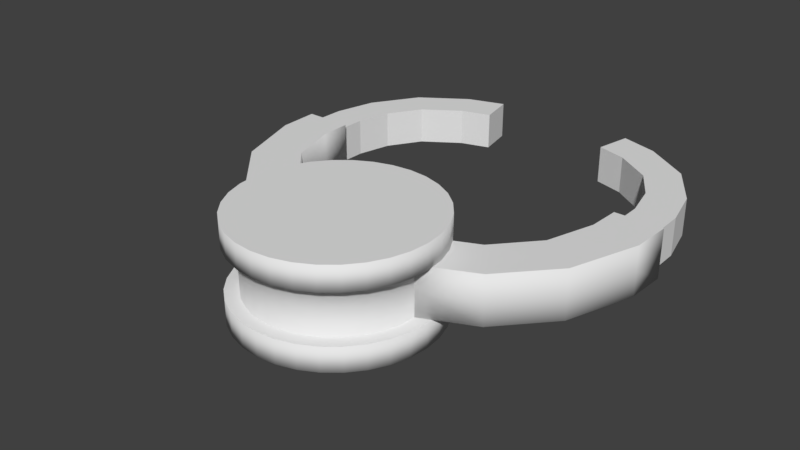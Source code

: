 # Source: claw.blend  (saved by Blender 2.77.0; exported with 4.5.12 LTS)
import bpy
from mathutils import Matrix  # noqa: F401  (used for matrix-valued properties, if any)

bpy.ops.wm.read_factory_settings(use_empty=True)
scene = bpy.context.scene
scene.name = 'Scene'

# ---- collections
col_collection_1 = bpy.data.collections.new('Collection 1'); scene.collection.children.link(col_collection_1)

# ---- world
world_world = bpy.data.worlds.new('World'); scene.world = world_world
world_world.color = (0.05088, 0.05088, 0.05088)
world_world.use_sun_shadow = False
world_world.sun_shadow_jitter_overblur = 0.0
world_world.cycles.sampling_method = 'MANUAL'

# ---- meshes
me_cylinder = bpy.data.meshes.new('Cylinder')
me_cylinder.from_pydata([(0.0, 1.0, -0.5), (0.0, 1.0, 0.5), (0.1951, 0.9808, -0.5), (0.1951, 0.9808, 0.5), (0.3827, 0.9239, -0.5), (0.3827, 0.9239, 0.5), (0.5556, 0.8315, -0.5), (0.5556, 0.8315, 0.5), (0.7071, 0.7071, -0.5), (0.7071, 0.7071, 0.5), (0.8315, 0.5556, -0.5), (0.8315, 0.5556, 0.5), (0.9239, 0.3827, -0.5), (0.9239, 0.3827, 0.5), (0.9808, 0.1951, -0.5), (0.9808, 0.1951, 0.5), (1.0, 7.55e-08, -0.5), (1.0, 7.55e-08, 0.5), (0.9808, -0.1951, -0.5), (0.9808, -0.1951, 0.5), (0.9239, -0.3827, -0.5), (0.9239, -0.3827, 0.5), (0.8315, -0.5556, -0.5), (0.8315, -0.5556, 0.5), (0.7071, -0.7071, -0.5), (0.7071, -0.7071, 0.5), (0.5556, -0.8315, -0.5), (0.5556, -0.8315, 0.5), (0.3827, -0.9239, -0.5), (0.3827, -0.9239, 0.5), (0.1951, -0.9808, -0.5), (0.1951, -0.9808, 0.5), (0.0, -1.0, -0.5), (0.0, -1.0, 0.5), (0.0, 2.85e-07, 0.5), (0.0, 2.999e-07, -0.5), (0.0, 1.0, 0.25), (0.1951, 0.9808, 0.25), (0.3827, 0.9239, 0.25), (0.5556, 0.8315, 0.25), (0.7071, 0.7071, 0.25), (0.8315, 0.5556, 0.25), (0.9239, 0.3827, 0.25), (0.9808, 0.1951, 0.25), (1.0, 7.55e-08, 0.25), (0.9808, -0.1951, 0.25), (0.9239, -0.3827, 0.25), (0.8315, -0.5556, 0.25), (0.7071, -0.7071, 0.25), (0.5556, -0.8315, 0.25), (0.3827, -0.9239, 0.25), (0.1951, -0.9808, 0.25), (0.0, -1.0, 0.25), (0.1951, 0.9808, -0.25), (0.3827, 0.9239, -0.25), (0.5556, 0.8315, -0.25), (0.7071, 0.7071, -0.25), (0.8315, 0.5556, -0.25), (0.9239, 0.3827, -0.25), (0.9808, 0.1951, -0.25), (1.0, 7.55e-08, -0.25), (0.9808, -0.1951, -0.25), (0.9239, -0.3827, -0.25), (0.8315, -0.5556, -0.25), (0.7071, -0.7071, -0.25), (0.5556, -0.8315, -0.25), (0.3827, -0.9239, -0.25), (0.1951, -0.9808, -0.25), (0.0, -1.0, -0.25), (0.0, 1.0, -0.25), (0.0, 0.8622, -0.25), (0.0, 0.8622, 0.0), (0.1681, 0.845, 0.25), (0.1681, 0.845, 0.0), (0.3297, 0.796, 0.25), (0.3297, 0.796, 0.0), (0.4786, 0.7163, 0.25), (0.4786, 0.7163, 0.0), (0.6092, 0.6092, 0.25), (0.6092, 0.6092, 0.0), (0.7163, 0.4786, 0.25), (0.7163, 0.4786, 0.0), (0.796, 0.3297, 0.25), (0.796, 0.3297, 0.0), (0.845, 0.1681, 0.25), (0.845, 0.1681, 0.0), (0.8615, 5.438e-08, 0.25), (0.8615, 5.438e-08, 0.0), (0.845, -0.1681, 0.25), (0.845, -0.1681, 0.0), (0.796, -0.3297, 0.25), (0.796, -0.3297, 0.0), (0.7163, -0.4786, 0.25), (0.7163, -0.4786, 0.0), (0.6092, -0.6092, 0.25), (0.6092, -0.6092, 0.0), (0.4786, -0.7163, 0.25), (0.4786, -0.7163, 0.0), (0.3297, -0.796, 0.25), (0.3297, -0.796, 0.0), (0.1681, -0.845, 0.25), (0.1681, -0.845, 0.0), (0.0, -0.8622, 0.25), (0.0, -0.8622, 0.0), (0.0, 0.8622, 0.25), (0.1681, 0.845, -0.25), (0.3297, 0.796, -0.25), (0.4786, 0.7163, -0.25), (0.6092, 0.6092, -0.25), (0.7163, 0.4786, -0.25), (0.796, 0.3297, -0.25), (0.845, 0.1681, -0.25), (0.8615, 5.438e-08, -0.25), (0.845, -0.1681, -0.25), (0.796, -0.3297, -0.25), (0.7163, -0.4786, -0.25), (0.6092, -0.6092, -0.25), (0.4786, -0.7163, -0.25), (0.3297, -0.796, -0.25), (0.1681, -0.845, -0.25), (0.0, -0.8622, -0.25), (0.7163, 0.4786, 0.25), (0.7163, 0.4786, 0.0), (0.796, 0.3297, 0.25), (0.796, 0.3297, 0.0), (0.845, 0.1681, 0.25), (0.845, 0.1681, 0.0), (0.8615, 5.438e-08, 0.25), (0.8615, 5.438e-08, 0.0), (0.7163, 0.4786, -0.25), (0.796, 0.3297, -0.25), (0.845, 0.1681, -0.25), (0.8615, 5.438e-08, -0.25), (1.092, 0.645, 0.25), (1.092, 0.645, 0.0), (1.217, 0.5315, 0.25), (1.603, 1.553, 0.0), (1.318, 0.3958, 0.25), (1.603, 1.553, 0.25), (1.39, 0.2431, 0.25), (1.39, 0.2431, 0.0), (1.092, 0.645, -0.25), (1.217, 0.5315, -0.25), (1.318, 0.3958, -0.25), (1.39, 0.2431, -0.25), (1.45, 1.05, 0.25), (1.45, 1.05, 0.0), (1.604, 0.9805, 0.25), (1.741, 0.8822, 0.25), (1.857, 0.7591, 0.25), (1.857, 0.7591, 0.0), (1.45, 1.05, -0.25), (1.604, 0.9805, -0.25), (1.741, 0.8822, -0.25), (1.857, 0.7591, -0.25), (1.772, 1.559, 0.25), (1.939, 1.532, 0.25), (2.097, 1.472, 0.25), (2.097, 1.472, 0.0), (1.603, 1.553, -0.25), (1.772, 1.559, -0.25), (1.939, 1.532, -0.25), (2.097, 1.472, -0.25), (1.67, 2.177, -4.463e-09), (1.794, 2.199, 0.1916), (1.919, 2.22, -0.1916), (1.794, 2.199, -0.1916), (1.919, 2.22, 0.1916), (1.67, 2.177, -0.1916), (1.67, 2.177, 0.1916), (2.043, 2.242, -0.1916), (2.043, 2.242, -4.463e-09), (2.043, 2.242, 0.1916), (1.616, 1.886, 0.0), (2.051, 1.886, 0.1916), (2.051, 1.886, 0.0), (2.051, 1.886, -0.1916), (1.946, 1.886, -0.25), (1.673, 1.886, 0.1916), (1.779, 1.886, 0.25), (1.673, 1.886, -0.1916), (1.926, 1.886, 0.1916), (1.798, 1.886, -0.1916), (1.779, 1.886, -0.25), (1.926, 1.886, -0.1916), (1.946, 1.886, 0.25), (1.798, 1.886, 0.1916), (1.616, 1.886, -0.25), (2.109, 1.886, 0.25), (1.616, 1.886, 0.25), (2.109, 1.886, -0.25), (2.109, 1.886, 0.0), (1.673, 1.886, 0.0), (1.584, 2.531, 1.112e-09), (1.7, 2.577, 0.1916), (1.819, 2.623, -0.1916), (1.7, 2.577, -0.1916), (1.819, 2.623, 0.1916), (1.584, 2.531, -0.1916), (1.584, 2.531, 0.1916), (1.936, 2.668, -0.1916), (1.936, 2.668, 1.112e-09), (1.936, 2.668, 0.1916), (1.946, 1.886, -8.047e-07), (1.779, 1.886, -9.239e-07), (1.926, 1.886, 0.0), (1.798, 1.886, 0.0), (1.373, 2.87, 9.923e-10), (1.46, 2.96, 0.1916), (1.549, 3.051, -0.1916), (1.46, 2.96, -0.1916), (1.549, 3.051, 0.1916), (1.373, 2.87, -0.1916), (1.373, 2.87, 0.1916), (1.636, 3.141, -0.1916), (1.636, 3.141, 9.923e-10), (1.636, 3.141, 0.1916), (1.002, 3.121, 9.335e-10), (1.054, 3.234, 0.1916), (1.108, 3.35, -0.1916), (1.054, 3.234, -0.1916), (1.108, 3.35, 0.1916), (1.002, 3.121, -0.1916), (1.002, 3.121, 0.1916), (1.16, 3.464, -0.1916), (1.16, 3.464, 9.335e-10), (1.16, 3.464, 0.1916), (0.697, 3.213, 9.368e-10), (0.7219, 3.336, 0.1916), (0.7473, 3.461, -0.1916), (0.7219, 3.336, -0.1916), (0.7473, 3.461, 0.1916), (0.697, 3.213, -0.1916), (0.697, 3.213, 0.1916), (0.7722, 3.584, -0.1916), (0.7722, 3.584, 9.368e-10), (0.7722, 3.584, 0.1916), (0.7219, 3.336, -4.47e-08), (0.7473, 3.461, -4.47e-08)], [], [(36, 1, 3, 37), (37, 3, 5, 38), (38, 5, 7, 39), (39, 7, 9, 40), (40, 9, 11, 41), (41, 11, 13, 42), (42, 13, 15, 43), (43, 15, 17, 44), (44, 17, 19, 45), (45, 19, 21, 46), (46, 21, 23, 47), (47, 23, 25, 48), (48, 25, 27, 49), (49, 27, 29, 50), (50, 29, 31, 51), (51, 31, 33, 52), (23, 21, 34), (5, 3, 34), (15, 13, 34), (33, 31, 34), (7, 5, 34), (25, 23, 34), (17, 15, 34), (9, 7, 34), (27, 25, 34), (19, 17, 34), (11, 9, 34), (29, 27, 34), (3, 1, 34), (21, 19, 34), (13, 11, 34), (31, 29, 34), (12, 14, 35), (30, 32, 35), (4, 6, 35), (22, 24, 35), (14, 16, 35), (6, 8, 35), (24, 26, 35), (16, 18, 35), (8, 10, 35), (26, 28, 35), (0, 2, 35), (18, 20, 35), (10, 12, 35), (28, 30, 35), (2, 4, 35), (20, 22, 35), (53, 69, 70, 105), (45, 46, 90, 88), (66, 65, 117, 118), (46, 47, 92, 90), (65, 64, 116, 117), (47, 48, 94, 92), (64, 63, 115, 116), (48, 49, 96, 94), (63, 62, 114, 115), (49, 50, 98, 96), (62, 61, 113, 114), (36, 37, 72, 104), (50, 51, 100, 98), (61, 60, 112, 113), (37, 38, 74, 72), (51, 52, 102, 100), (60, 59, 111, 112), (38, 39, 76, 74), (59, 58, 110, 111), (39, 40, 78, 76), (58, 57, 109, 110), (40, 41, 80, 78), (57, 56, 108, 109), (41, 42, 82, 80), (56, 55, 107, 108), (42, 43, 84, 82), (55, 54, 106, 107), (43, 44, 86, 84), (68, 67, 119, 120), (54, 53, 105, 106), (44, 45, 88, 86), (67, 66, 118, 119), (0, 69, 53, 2), (2, 53, 54, 4), (4, 54, 55, 6), (6, 55, 56, 8), (8, 56, 57, 10), (10, 57, 58, 12), (12, 58, 59, 14), (14, 59, 60, 16), (16, 60, 61, 18), (18, 61, 62, 20), (20, 62, 63, 22), (22, 63, 64, 24), (24, 64, 65, 26), (26, 65, 66, 28), (28, 66, 67, 30), (30, 67, 68, 32), (119, 101, 103, 120), (118, 99, 101, 119), (117, 97, 99, 118), (116, 95, 97, 117), (115, 93, 95, 116), (114, 91, 93, 115), (113, 89, 91, 114), (112, 87, 89, 113), (111, 85, 87, 112), (110, 83, 85, 111), (109, 81, 83, 110), (108, 79, 81, 109), (107, 77, 79, 108), (106, 75, 77, 107), (105, 73, 75, 106), (70, 71, 73, 105), (101, 100, 102, 103), (99, 98, 100, 101), (97, 96, 98, 99), (95, 94, 96, 97), (93, 92, 94, 95), (91, 90, 92, 93), (89, 88, 90, 91), (87, 86, 88, 89), (85, 84, 86, 87), (83, 82, 84, 85), (81, 80, 82, 83), (79, 78, 80, 81), (77, 76, 78, 79), (75, 74, 76, 77), (73, 72, 74, 75), (71, 104, 72, 73), (131, 132, 128, 126), (130, 131, 126, 124), (129, 130, 124, 122), (126, 128, 127, 125), (124, 126, 125, 123), (122, 124, 123, 121), (134, 133, 145, 146), (141, 134, 146, 151), (139, 140, 150, 149), (140, 144, 154, 150), (144, 143, 153, 154), (133, 135, 147, 145), (131, 130, 142, 143), (121, 123, 135, 133), (132, 131, 143, 144), (128, 132, 144, 140), (127, 128, 140, 139), (129, 122, 134, 141), (122, 121, 133, 134), (125, 127, 139, 137), (130, 129, 141, 142), (123, 125, 137, 135), (146, 145, 138, 136), (151, 146, 136, 159), (149, 150, 158, 157), (150, 154, 162, 158), (154, 153, 161, 162), (145, 147, 155, 138), (137, 139, 149, 148), (142, 141, 151, 152), (135, 137, 148, 147), (143, 142, 152, 153), (148, 149, 157, 156), (152, 151, 159, 160), (147, 148, 156, 155), (153, 152, 160, 161), (176, 170, 171, 175), (174, 172, 167, 181), (186, 164, 169, 178), (181, 167, 164, 186), (184, 165, 170, 176), (192, 163, 168, 180), (180, 168, 166, 182), (178, 169, 163, 192), (182, 166, 165, 184), (175, 171, 172, 174), (161, 160, 183, 177), (155, 156, 185, 179), (160, 159, 187, 183), (156, 157, 188, 185), (138, 155, 179, 189), (162, 161, 177, 190), (158, 162, 190, 191), (157, 158, 191, 188), (159, 136, 173, 187), (136, 138, 189, 173), (167, 197, 194, 164), (163, 193, 198, 168), (165, 195, 200, 170), (171, 201, 202, 172), (166, 196, 195, 165), (164, 194, 199, 169), (172, 202, 197, 167), (170, 200, 201, 171), (168, 198, 196, 166), (169, 199, 193, 163), (183, 187, 173, 204), (182, 206, 192, 180), (179, 185, 203, 204), (177, 203, 191, 190), (204, 203, 177, 183), (204, 173, 189, 179), (191, 203, 185, 188), (192, 206, 186, 178), (205, 184, 176, 175), (181, 205, 175, 174), (206, 182, 184, 205), (186, 206, 205, 181), (198, 193, 207, 212), (196, 198, 212, 210), (193, 199, 213, 207), (199, 194, 208, 213), (194, 197, 211, 208), (200, 195, 209, 214), (201, 200, 214, 215), (195, 196, 210, 209), (197, 202, 216, 211), (202, 201, 215, 216), (212, 207, 217, 222), (210, 212, 222, 220), (207, 213, 223, 217), (213, 208, 218, 223), (208, 211, 221, 218), (214, 209, 219, 224), (215, 214, 224, 225), (209, 210, 220, 219), (211, 216, 226, 221), (216, 215, 225, 226), (224, 219, 229, 234), (225, 224, 234, 235), (219, 220, 230, 229), (221, 226, 236, 231), (226, 225, 235, 236), (222, 217, 227, 232), (220, 222, 232, 230), (217, 223, 233, 227), (223, 218, 228, 233), (218, 221, 231, 228), (227, 233, 228, 237), (229, 238, 235, 234), (230, 237, 238, 229), (235, 238, 231, 236), (238, 237, 228, 231), (237, 230, 232, 227)])
me_cylinder.polygons.foreach_set('use_smooth', [1, 1, 1, 1, 1, 1, 1, 1, 1, 1, 1, 1, 1, 1, 1, 1, 0, 0, 0, 0, 0, 0, 0, 0, 0, 0, 0, 0, 0, 0, 0, 0, 0, 0, 0, 0, 0, 0, 0, 0, 0, 0, 0, 0, 0, 0, 0, 0, 0, 0, 0, 0, 0, 0, 0, 0, 0, 0, 0, 0, 0, 0, 0, 0, 0, 0, 0, 0, 0, 0, 0, 0, 0, 0, 0, 0, 0, 0, 0, 0, 1, 1, 1, 1, 1, 1, 1, 1, 1, 1, 1, 1, 1, 1, 1, 1, 1, 1, 1, 1, 1, 1, 1, 1, 1, 1, 1, 1, 1, 1, 1, 1, 1, 1, 1, 1, 1, 1, 1, 1, 1, 1, 1, 1, 1, 1, 1, 1, 0, 0, 0, 0, 0, 0, 1, 1, 1, 1, 0, 0, 0, 0, 0, 1, 1, 1, 1, 0, 0, 0, 1, 1, 1, 1, 0, 0, 0, 0, 0, 0, 0, 0, 0, 0, 0, 0, 0, 0, 0, 0, 0, 0, 0, 0, 0, 0, 0, 0, 0, 0, 1, 1, 1, 1, 0, 0, 0, 0, 0, 0, 0, 0, 0, 0, 0, 0, 0, 0, 0, 0, 0, 0, 0, 0, 0, 0, 0, 0, 0, 0, 0, 0, 0, 0, 0, 0, 0, 0, 0, 0, 0, 0, 0, 0, 0, 0, 0, 0, 0, 0, 0, 0, 0, 0, 0, 0, 0, 0, 0, 0, 0, 0])
me_cylinder.use_remesh_preserve_volume = False
me_cylinder.use_remesh_preserve_attributes = False
me_cylinder.use_mirror_vertex_groups = False
me_cylinder.update()
arm_armature = bpy.data.armatures.new('Armature')  # bones are not reproduced

# ---- objects
ob_armature = bpy.data.objects.new('Armature', arm_armature)
ob_claw = bpy.data.objects.new('claw', me_cylinder)

# ---- transforms, parenting, visibility, modifiers, constraints
ob_armature.location = (0.0, 0.0, 0.0)
ob_armature.show_in_front = True
ob_armature.lineart.crease_threshold = 0.0
ob_claw.parent = ob_armature
ob_claw.location = (0.0, 0.0, 0.0)
ob_claw.lineart.crease_threshold = 0.0
_vg = ob_claw.vertex_groups.new(name='root')
_vg.add([0, 1, 2, 3, 4, 5, 6, 7, 8, 9, 10, 11, 12, 13, 14, 15, 16, 17, 18, 19, 20, 21, 22, 23, 24, 25, 26, 27, 28, 29, 30, 31, 32, 33, 34, 35, 36, 37, 38, 39, 40, 41, 42, 43, 44, 45, 46, 47, 48, 49, 50, 51, 52, 53, 54, 55, 56, 57, 58, 59, 60, 61, 62, 63, 64, 65, 66, 67, 68, 69, 70, 71, 72, 73, 74, 75, 76, 77, 78, 79, 80, 81, 82, 83, 84, 85, 86, 87, 88, 89, 90, 91, 92, 93, 94, 95, 96, 97, 98, 99, 100, 101, 102, 103, 104, 105, 106, 107, 108, 109, 110, 111, 112, 113, 114, 115, 116, 117, 118, 119, 120], 1.0, 'REPLACE')
_vg = ob_claw.vertex_groups.new(name='claw.L')
_vg.add([121, 122, 123, 124, 125, 126, 127, 128, 129, 130, 131, 132, 133, 134, 135, 136, 137, 138, 139, 140, 141, 142, 143, 144, 145, 146, 147, 148, 149, 150, 151, 152, 153, 154, 155, 156, 157, 158, 159, 160, 161, 162, 173, 177, 179, 183, 185, 187, 188, 189, 190, 191, 203, 204], 1.0, 'REPLACE')
_vg = ob_claw.vertex_groups.new(name='claw.R')
_vg = ob_claw.vertex_groups.new(name='end.L')
_vg.add([163, 164, 165, 166, 167, 168, 169, 170, 171, 172, 174, 175, 176, 178, 180, 181, 182, 184, 186, 192, 193, 194, 195, 196, 197, 198, 199, 200, 201, 202, 205, 206, 207, 208, 209, 210, 211, 212, 213, 214, 215, 216, 217, 218, 219, 220, 221, 222, 223, 224, 225, 226, 227, 228, 229, 230, 231, 232, 233, 234, 235, 236, 237, 238], 1.0, 'REPLACE')
_vg = ob_claw.vertex_groups.new(name='end.R')
_m = ob_claw.modifiers.new('Mirror', 'MIRROR')
_m.use_clip = True
_m = ob_claw.modifiers.new('Armature', 'ARMATURE')
_m.object = ob_armature

# ---- collection membership
col_collection_1.objects.link(ob_armature)
col_collection_1.objects.link(ob_claw)

# ---- scene / render settings (as saved in the file)
scene.frame_start = 1; scene.frame_end = 24; scene.frame_set(7)
scene.render.engine = 'BLENDER_EEVEE_NEXT'
scene.render.resolution_percentage = 50
scene.render.dither_intensity = 0.0
scene.cycles.use_denoising = False
scene.cycles.samples = 128
scene.cycles.sampling_pattern = 'TABULATED_SOBOL'
scene.cycles.light_sampling_threshold = 0.0
scene.cycles.use_adaptive_sampling = False
scene.cycles.use_light_tree = False
scene.cycles.blur_glossy = 0.0
scene.cycles.sample_clamp_indirect = 0.0
scene.view_settings.view_transform = 'Standard'
bpy.context.view_layer.update()

# ---- added for rendering (the .blend has no active camera and no usable light): camera, sun
cam_auto = bpy.data.cameras.new('AutoCamera')
cam_auto.lens = 50.0
cam_auto.sensor_width = 36.0
cam_auto.clip_end = 1000.0
ob_auto_camera = bpy.data.objects.new('AutoCamera', cam_auto)
scene.collection.objects.link(ob_auto_camera)
ob_auto_camera.location = (5.82502, -6.14413, 4.66002)
ob_auto_camera.rotation_euler = (1.09748, -7.21219e-08, 0.694738)
scene.camera = ob_auto_camera
light_auto_sun = bpy.data.lights.new('AutoSun', 'SUN')
light_auto_sun.energy = 3.0
light_auto_sun.angle = 0.0523599
ob_auto_sun = bpy.data.objects.new('AutoSun', light_auto_sun)
scene.collection.objects.link(ob_auto_sun)
ob_auto_sun.rotation_euler = (0.872665, 0.174533, 0.523599)
bpy.context.view_layer.update()
